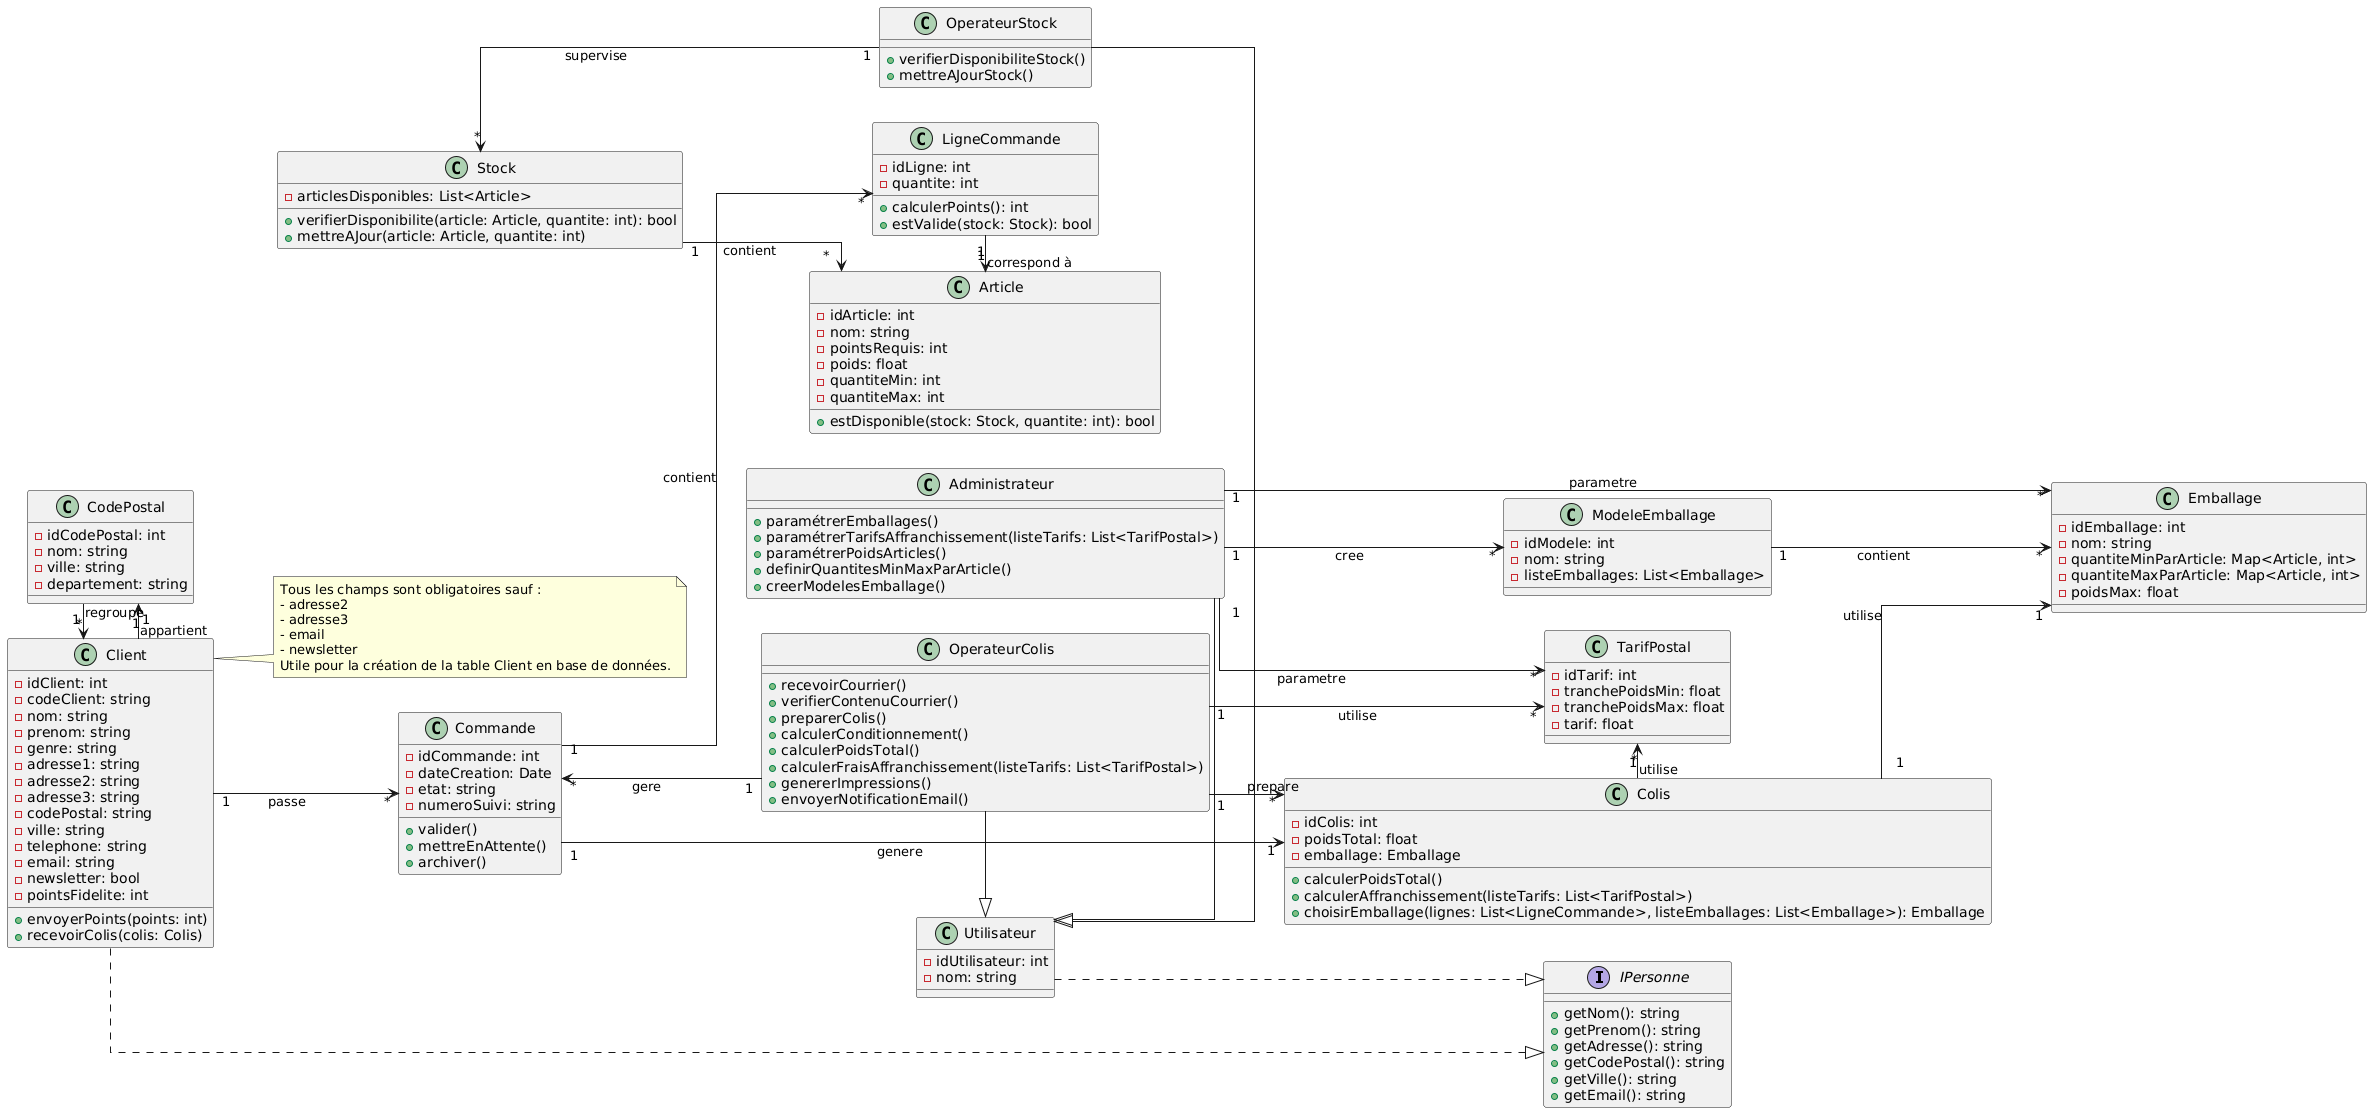

The diagram above was rendered by PlantUML. Its source (embedded in the PNG):
@startuml
'-------------------------------
' Configuration générale
'-------------------------------
left to right direction
skinparam classMargin 10
skinparam classPadding 15
skinparam linetype ortho

'-------------------------------
' Interfaces
'-------------------------------
interface IPersonne {
    + getNom(): string
    + getPrenom(): string
    + getAdresse(): string
    + getCodePostal(): string
    + getVille(): string
    + getEmail(): string
}

'-------------------------------
' Classes principales
'-------------------------------
class Client {
    - idClient: int
    - codeClient: string
    - nom: string
    - prenom: string
    - genre: string
    - adresse1: string
    - adresse2: string
    - adresse3: string
    - codePostal: string
    - ville: string
    - telephone: string
    - email: string
    - newsletter: bool
    - pointsFidelite: int
    + envoyerPoints(points: int)
    + recevoirColis(colis: Colis)
}
Client ..|> IPersonne

note right of Client
Tous les champs sont obligatoires sauf :
- adresse2
- adresse3
- email
- newsletter
Utile pour la création de la table Client en base de données.
end note

class CodePostal {
    - idCodePostal: int
    - nom: string
    - ville: string
    - departement: string
}

class Commande {
    - idCommande: int
    - dateCreation: Date
    - etat: string
    - numeroSuivi: string
    + valider()
    + mettreEnAttente()
    + archiver()
}

class LigneCommande {
    - idLigne: int
    - quantite: int
    + calculerPoints(): int
    + estValide(stock: Stock): bool
}

class Article {
    - idArticle: int
    - nom: string
    - pointsRequis: int
    - poids: float
    - quantiteMin: int
    - quantiteMax: int
    + estDisponible(stock: Stock, quantite: int): bool
}

class Stock {
    - articlesDisponibles: List<Article>
    + verifierDisponibilite(article: Article, quantite: int): bool
    + mettreAJour(article: Article, quantite: int)
}

class Colis {
    - idColis: int
    - poidsTotal: float
    - emballage: Emballage
    + calculerPoidsTotal()
    + calculerAffranchissement(listeTarifs: List<TarifPostal>)
    + choisirEmballage(lignes: List<LigneCommande>, listeEmballages: List<Emballage>): Emballage
}

class Emballage {
    - idEmballage: int
    - nom: string
    - quantiteMinParArticle: Map<Article, int>
    - quantiteMaxParArticle: Map<Article, int>
    - poidsMax: float
}

class ModeleEmballage {
    - idModele: int
    - nom: string
    - listeEmballages: List<Emballage>
}

class TarifPostal {
    - idTarif: int
    - tranchePoidsMin: float
    - tranchePoidsMax: float
    - tarif: float
}

'-------------------------------
' Classes des utilisateurs
'-------------------------------
class Utilisateur {
    - idUtilisateur: int
    - nom: string
}
Utilisateur ..|> IPersonne

class OperateurColis {
    + recevoirCourrier()
    + verifierContenuCourrier()
    + preparerColis()
    + calculerConditionnement()
    + calculerPoidsTotal()
    + calculerFraisAffranchissement(listeTarifs: List<TarifPostal>)
    + genererImpressions()
    + envoyerNotificationEmail()
}
OperateurColis -|> Utilisateur

class OperateurStock {
    + verifierDisponibiliteStock()
    + mettreAJourStock()
}
OperateurStock -|> Utilisateur

class Administrateur {
    + paramétrerEmballages()
    + paramétrerTarifsAffranchissement(listeTarifs: List<TarifPostal>)
    + paramétrerPoidsArticles()
    + definirQuantitesMinMaxParArticle()
    + creerModelesEmballage()
}
Administrateur -|> Utilisateur

'-------------------------------
' Relations avec position stratégique et cardinalités
'-------------------------------

' Clients et Commandes
Client "1" -down-> "*" Commande : passe
Commande "1" -down-> "*" LigneCommande : contient
LigneCommande "1" -right-> "1" Article : correspond à
Commande "1" -right-> "1" Colis : genere
Colis "1" -down-> "1" Emballage : utilise
Colis "1" -right-> "*" TarifPostal : utilise
ModeleEmballage "1" -down-> "*" Emballage : contient
Stock "1" -down-> "*" Article : contient

Client "1" -left-> "1" CodePostal : appartient
CodePostal "1" -up-> "*" Client : regroupe

' Utilisateurs
OperateurColis "1" -up-> "*" Commande : gere
OperateurColis "1" -right-> "*" Colis : prepare
OperateurColis "1" -down-> "*" TarifPostal : utilise
OperateurStock "1" -up-> "*" Stock : supervise
Administrateur "1" -down-> "*" Emballage : parametre
Administrateur "1" -down-> "*" ModeleEmballage : cree
Administrateur "1" -right-> "*" TarifPostal : parametre
@enduml